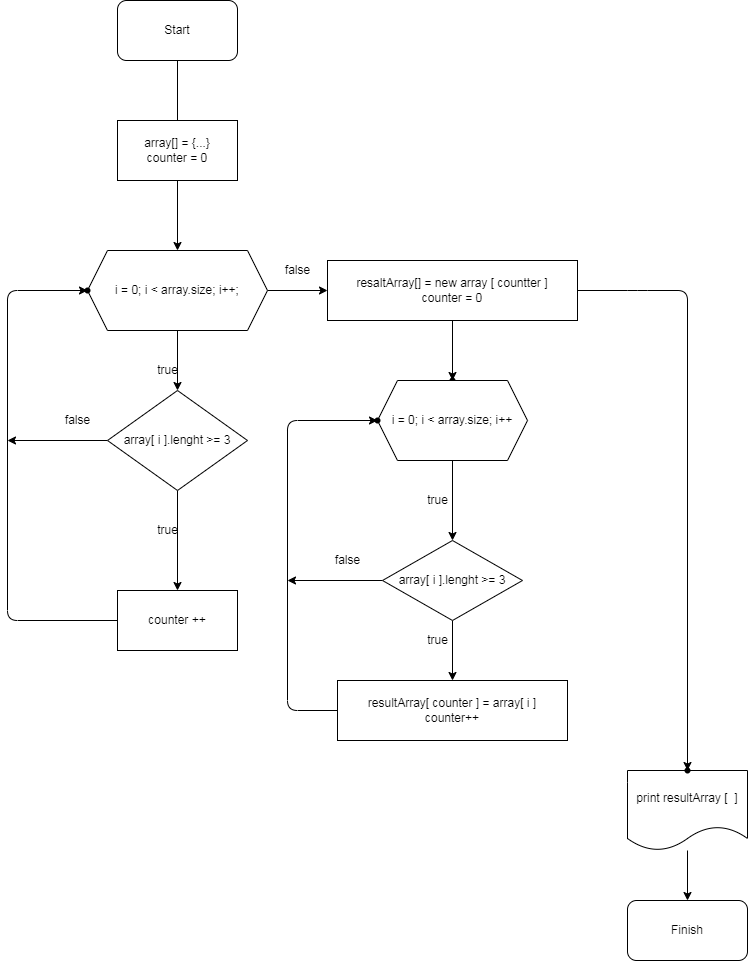

The diagram above was exported from draw.io. Its source (the exported page's mxGraphModel, read from the mxfile embedded in the PNG):
<mxGraphModel dx="393" dy="302" grid="1" gridSize="10" guides="1" tooltips="1" connect="1" arrows="1" fold="1" page="1" pageScale="1" pageWidth="827" pageHeight="1169" math="0" shadow="0">
  <root>
    <mxCell id="0" />
    <mxCell id="1" parent="0" />
    <mxCell id="2" value="" style="edgeStyle=none;html=1;" edge="1" parent="1" source="3">
      <mxGeometry relative="1" as="geometry">
        <mxPoint x="210" y="150" as="targetPoint" />
      </mxGeometry>
    </mxCell>
    <mxCell id="3" value="Start" style="rounded=1;whiteSpace=wrap;html=1;" vertex="1" parent="1">
      <mxGeometry x="150" y="10" width="120" height="60" as="geometry" />
    </mxCell>
    <mxCell id="4" value="" style="edgeStyle=none;html=1;" edge="1" parent="1" source="5" target="8">
      <mxGeometry relative="1" as="geometry" />
    </mxCell>
    <mxCell id="5" value="array[] = {...}&lt;br&gt;counter = 0" style="whiteSpace=wrap;html=1;" vertex="1" parent="1">
      <mxGeometry x="150" y="130" width="120" height="60" as="geometry" />
    </mxCell>
    <mxCell id="6" value="" style="edgeStyle=none;html=1;" edge="1" parent="1" source="8" target="11">
      <mxGeometry relative="1" as="geometry" />
    </mxCell>
    <mxCell id="7" value="" style="edgeStyle=none;html=1;" edge="1" parent="1" source="8" target="15">
      <mxGeometry relative="1" as="geometry" />
    </mxCell>
    <mxCell id="8" value="i = 0; i &amp;lt; array.size; i++;" style="shape=hexagon;perimeter=hexagonPerimeter2;whiteSpace=wrap;html=1;fixedSize=1;" vertex="1" parent="1">
      <mxGeometry x="120" y="260" width="180" height="80" as="geometry" />
    </mxCell>
    <mxCell id="9" value="" style="edgeStyle=none;html=1;elbow=vertical;" edge="1" parent="1" source="11" target="31">
      <mxGeometry relative="1" as="geometry" />
    </mxCell>
    <mxCell id="10" value="" style="edgeStyle=none;html=1;elbow=vertical;entryX=0.529;entryY=0.509;entryDx=0;entryDy=0;entryPerimeter=0;" edge="1" parent="1" source="11" target="53">
      <mxGeometry relative="1" as="geometry">
        <mxPoint x="720" y="300" as="targetPoint" />
        <Array as="points">
          <mxPoint x="670" y="300" />
          <mxPoint x="720" y="300" />
        </Array>
      </mxGeometry>
    </mxCell>
    <mxCell id="11" value="resaltArray[] = new array [ countter ]&lt;br&gt;counter = 0" style="whiteSpace=wrap;html=1;" vertex="1" parent="1">
      <mxGeometry x="360" y="270" width="250" height="60" as="geometry" />
    </mxCell>
    <mxCell id="12" value="false" style="text;html=1;align=center;verticalAlign=middle;resizable=0;points=[];autosize=1;strokeColor=none;fillColor=none;" vertex="1" parent="1">
      <mxGeometry x="310" y="270" width="40" height="20" as="geometry" />
    </mxCell>
    <mxCell id="13" value="" style="edgeStyle=none;html=1;" edge="1" parent="1" source="15" target="18">
      <mxGeometry relative="1" as="geometry" />
    </mxCell>
    <mxCell id="14" value="" style="edgeStyle=none;html=1;elbow=vertical;" edge="1" parent="1" source="15">
      <mxGeometry relative="1" as="geometry">
        <mxPoint x="40" y="450" as="targetPoint" />
      </mxGeometry>
    </mxCell>
    <mxCell id="15" value="array[ i ].lenght &amp;gt;= 3" style="rhombus;whiteSpace=wrap;html=1;" vertex="1" parent="1">
      <mxGeometry x="140" y="400" width="140" height="100" as="geometry" />
    </mxCell>
    <mxCell id="16" value="true" style="text;html=1;align=center;verticalAlign=middle;resizable=0;points=[];autosize=1;strokeColor=none;fillColor=none;" vertex="1" parent="1">
      <mxGeometry x="180" y="370" width="40" height="20" as="geometry" />
    </mxCell>
    <mxCell id="17" value="" style="edgeStyle=elbowEdgeStyle;elbow=vertical;html=1;" edge="1" parent="1" source="18" target="20">
      <mxGeometry relative="1" as="geometry">
        <Array as="points">
          <mxPoint x="40" y="290" />
        </Array>
      </mxGeometry>
    </mxCell>
    <mxCell id="18" value="counter ++" style="whiteSpace=wrap;html=1;" vertex="1" parent="1">
      <mxGeometry x="150" y="600" width="120" height="60" as="geometry" />
    </mxCell>
    <mxCell id="20" value="" style="shape=waypoint;sketch=0;size=6;pointerEvents=1;points=[];fillColor=default;resizable=0;rotatable=0;perimeter=centerPerimeter;snapToPoint=1;" vertex="1" parent="1">
      <mxGeometry x="100" y="280" width="40" height="40" as="geometry" />
    </mxCell>
    <mxCell id="29" value="false" style="text;html=1;align=center;verticalAlign=middle;resizable=0;points=[];autosize=1;strokeColor=none;fillColor=none;" vertex="1" parent="1">
      <mxGeometry x="90" y="420" width="40" height="20" as="geometry" />
    </mxCell>
    <mxCell id="30" value="true" style="text;html=1;align=center;verticalAlign=middle;resizable=0;points=[];autosize=1;strokeColor=none;fillColor=none;" vertex="1" parent="1">
      <mxGeometry x="180" y="530" width="40" height="20" as="geometry" />
    </mxCell>
    <mxCell id="31" value="" style="shape=waypoint;sketch=0;size=6;pointerEvents=1;points=[];fillColor=default;resizable=0;rotatable=0;perimeter=centerPerimeter;snapToPoint=1;" vertex="1" parent="1">
      <mxGeometry x="465" y="370" width="40" height="40" as="geometry" />
    </mxCell>
    <mxCell id="32" value="" style="edgeStyle=none;html=1;elbow=vertical;" edge="1" parent="1" source="33" target="36">
      <mxGeometry relative="1" as="geometry" />
    </mxCell>
    <mxCell id="33" value="i = 0; i &amp;lt; array.size; i++" style="shape=hexagon;perimeter=hexagonPerimeter2;whiteSpace=wrap;html=1;fixedSize=1;" vertex="1" parent="1">
      <mxGeometry x="410" y="390" width="150" height="80" as="geometry" />
    </mxCell>
    <mxCell id="34" value="" style="edgeStyle=none;html=1;elbow=vertical;" edge="1" parent="1" source="36" target="38">
      <mxGeometry relative="1" as="geometry" />
    </mxCell>
    <mxCell id="35" value="" style="edgeStyle=none;html=1;elbow=vertical;" edge="1" parent="1" source="36">
      <mxGeometry relative="1" as="geometry">
        <mxPoint x="320" y="590" as="targetPoint" />
      </mxGeometry>
    </mxCell>
    <mxCell id="36" value="array[ i ].lenght &amp;gt;= 3" style="rhombus;whiteSpace=wrap;html=1;" vertex="1" parent="1">
      <mxGeometry x="415" y="550" width="140" height="80" as="geometry" />
    </mxCell>
    <mxCell id="37" value="" style="edgeStyle=none;html=1;elbow=vertical;exitX=0;exitY=0.5;exitDx=0;exitDy=0;" edge="1" parent="1" source="38" target="42">
      <mxGeometry relative="1" as="geometry">
        <Array as="points">
          <mxPoint x="320" y="720" />
          <mxPoint x="320" y="430" />
        </Array>
      </mxGeometry>
    </mxCell>
    <mxCell id="38" value="resultArray[ counter ] = array[ i ]&lt;br&gt;counter++" style="whiteSpace=wrap;html=1;" vertex="1" parent="1">
      <mxGeometry x="370" y="690" width="230" height="60" as="geometry" />
    </mxCell>
    <mxCell id="39" value="true" style="text;html=1;align=center;verticalAlign=middle;resizable=0;points=[];autosize=1;strokeColor=none;fillColor=none;" vertex="1" parent="1">
      <mxGeometry x="450" y="640" width="40" height="20" as="geometry" />
    </mxCell>
    <mxCell id="40" value="true" style="text;html=1;align=center;verticalAlign=middle;resizable=0;points=[];autosize=1;strokeColor=none;fillColor=none;" vertex="1" parent="1">
      <mxGeometry x="450" y="500" width="40" height="20" as="geometry" />
    </mxCell>
    <mxCell id="42" value="" style="shape=waypoint;sketch=0;size=6;pointerEvents=1;points=[];fillColor=default;resizable=0;rotatable=0;perimeter=centerPerimeter;snapToPoint=1;" vertex="1" parent="1">
      <mxGeometry x="390" y="410" width="40" height="40" as="geometry" />
    </mxCell>
    <mxCell id="47" value="false" style="text;html=1;align=center;verticalAlign=middle;resizable=0;points=[];autosize=1;strokeColor=none;fillColor=none;" vertex="1" parent="1">
      <mxGeometry x="360" y="560" width="40" height="20" as="geometry" />
    </mxCell>
    <mxCell id="48" value="" style="edgeStyle=none;html=1;elbow=vertical;" edge="1" parent="1" source="49" target="50">
      <mxGeometry relative="1" as="geometry" />
    </mxCell>
    <mxCell id="49" value="print resultArray [&amp;nbsp; ]" style="shape=document;whiteSpace=wrap;html=1;boundedLbl=1;" vertex="1" parent="1">
      <mxGeometry x="660" y="780" width="120" height="80" as="geometry" />
    </mxCell>
    <mxCell id="50" value="Finish" style="rounded=1;whiteSpace=wrap;html=1;" vertex="1" parent="1">
      <mxGeometry x="660" y="910" width="120" height="60" as="geometry" />
    </mxCell>
    <mxCell id="53" value="" style="shape=waypoint;sketch=0;size=6;pointerEvents=1;points=[];fillColor=default;resizable=0;rotatable=0;perimeter=centerPerimeter;snapToPoint=1;" vertex="1" parent="1">
      <mxGeometry x="700" y="760" width="40" height="40" as="geometry" />
    </mxCell>
  </root>
</mxGraphModel>